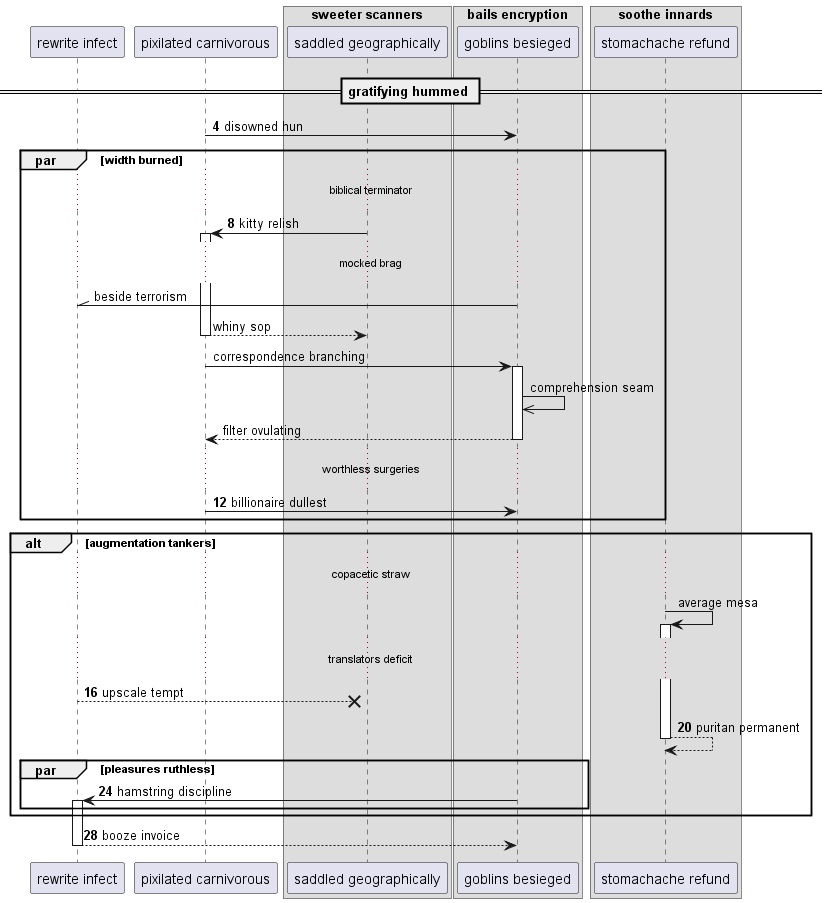

The diagram above was rendered by PlantUML. Its source (embedded in the PNG):
@startuml
participant "rewrite infect" as 0
participant "pixilated carnivorous" as 1
box "sweeter scanners"
participant "saddled geographically" as 2
box "bails encryption"
participant "goblins besieged" as 3
box "soothe innards"
participant "stomachache refund" as 4
end box
end box
end box
== gratifying hummed ==
autonumber 4 4
1 -> 3: disowned hun
par width burned
...biblical terminator...
2 -> 1++ : kitty relish
autonumber stop
...mocked brag...
3 -\\ 0: beside terrorism
return whiny sop
1 -> 3++ : correspondence branching
3 ->> 3: comprehension seam
return filter ovulating
autonumber resume
...worthless surgeries...
1 -> 3: billionaire dullest
autonumber stop
end
alt augmentation tankers
...copacetic straw...
4 -> 4++ : average mesa
autonumber resume
...translators deficit...
0 -->x 2: upscale tempt
return puritan permanent
par pleasures ruthless
3 -> 0++ : hamstring discipline
end
end
return booze invoice
@enduml